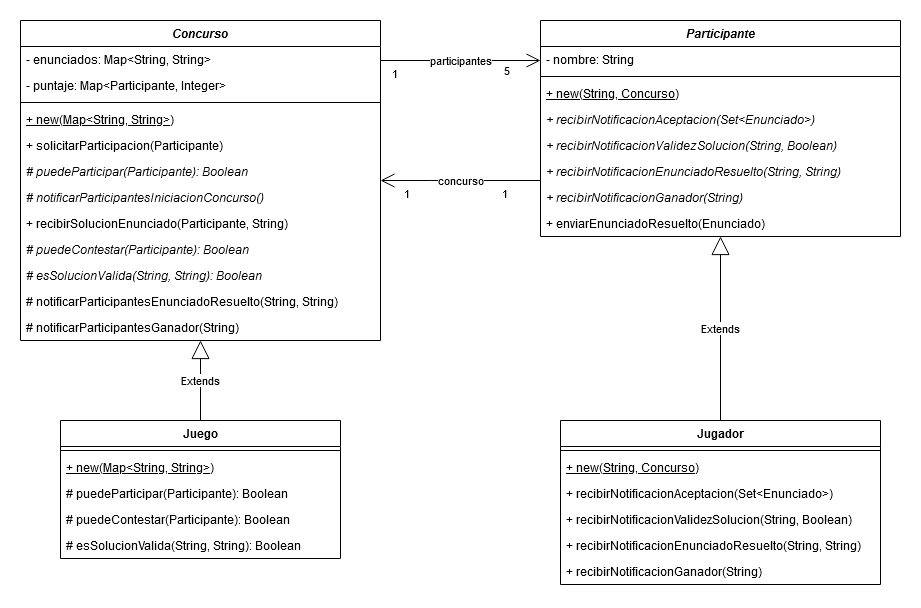

The diagram above was exported from draw.io. Its source (the exported page's mxGraphModel, read from the mxfile embedded in the PNG):
<mxGraphModel dx="1422" dy="763" grid="1" gridSize="10" guides="1" tooltips="1" connect="1" arrows="1" fold="1" page="1" pageScale="1" pageWidth="1169" pageHeight="827" math="0" shadow="0">
  <root>
    <mxCell id="0" />
    <mxCell id="1" parent="0" />
    <mxCell id="FzK3x3ddPVPWeLu_HkQ8-15" value="participantes" style="endArrow=open;html=1;endSize=12;startArrow=none;startSize=14;startFill=0;edgeStyle=orthogonalEdgeStyle;rounded=0;" parent="1" source="FzK3x3ddPVPWeLu_HkQ8-1" target="FzK3x3ddPVPWeLu_HkQ8-5" edge="1">
      <mxGeometry relative="1" as="geometry">
        <mxPoint x="150" y="510" as="sourcePoint" />
        <mxPoint x="310" y="510" as="targetPoint" />
        <Array as="points">
          <mxPoint x="460" y="80" />
          <mxPoint x="460" y="80" />
        </Array>
      </mxGeometry>
    </mxCell>
    <mxCell id="FzK3x3ddPVPWeLu_HkQ8-16" value="1" style="edgeLabel;resizable=0;html=1;align=left;verticalAlign=top;" parent="FzK3x3ddPVPWeLu_HkQ8-15" connectable="0" vertex="1">
      <mxGeometry x="-1" relative="1" as="geometry">
        <mxPoint x="10" as="offset" />
      </mxGeometry>
    </mxCell>
    <mxCell id="FzK3x3ddPVPWeLu_HkQ8-17" value="5" style="edgeLabel;resizable=0;html=1;align=right;verticalAlign=top;" parent="FzK3x3ddPVPWeLu_HkQ8-15" connectable="0" vertex="1">
      <mxGeometry x="1" relative="1" as="geometry">
        <mxPoint x="-30" y="-3" as="offset" />
      </mxGeometry>
    </mxCell>
    <mxCell id="FzK3x3ddPVPWeLu_HkQ8-1" value="Concurso" style="swimlane;fontStyle=3;align=center;verticalAlign=top;childLayout=stackLayout;horizontal=1;startSize=26;horizontalStack=0;resizeParent=1;resizeParentMax=0;resizeLast=0;collapsible=1;marginBottom=0;" parent="1" vertex="1">
      <mxGeometry x="40" y="40" width="360" height="320" as="geometry" />
    </mxCell>
    <mxCell id="JIVKWexiil4aSx9BfqhQ-3" value="- enunciados: Map&lt;String, String&gt;" style="text;strokeColor=none;fillColor=none;align=left;verticalAlign=top;spacingLeft=4;spacingRight=4;overflow=hidden;rotatable=0;points=[[0,0.5],[1,0.5]];portConstraint=eastwest;" vertex="1" parent="FzK3x3ddPVPWeLu_HkQ8-1">
      <mxGeometry y="26" width="360" height="26" as="geometry" />
    </mxCell>
    <mxCell id="FzK3x3ddPVPWeLu_HkQ8-2" value="- puntaje: Map&lt;Participante, Integer&gt;" style="text;strokeColor=none;fillColor=none;align=left;verticalAlign=top;spacingLeft=4;spacingRight=4;overflow=hidden;rotatable=0;points=[[0,0.5],[1,0.5]];portConstraint=eastwest;" parent="FzK3x3ddPVPWeLu_HkQ8-1" vertex="1">
      <mxGeometry y="52" width="360" height="26" as="geometry" />
    </mxCell>
    <mxCell id="FzK3x3ddPVPWeLu_HkQ8-3" value="" style="line;strokeWidth=1;fillColor=none;align=left;verticalAlign=middle;spacingTop=-1;spacingLeft=3;spacingRight=3;rotatable=0;labelPosition=right;points=[];portConstraint=eastwest;" parent="FzK3x3ddPVPWeLu_HkQ8-1" vertex="1">
      <mxGeometry y="78" width="360" height="8" as="geometry" />
    </mxCell>
    <mxCell id="FzK3x3ddPVPWeLu_HkQ8-4" value="+ new(Map&lt;String, String&gt;)" style="text;strokeColor=none;fillColor=none;align=left;verticalAlign=top;spacingLeft=4;spacingRight=4;overflow=hidden;rotatable=0;points=[[0,0.5],[1,0.5]];portConstraint=eastwest;fontStyle=4" parent="FzK3x3ddPVPWeLu_HkQ8-1" vertex="1">
      <mxGeometry y="86" width="360" height="26" as="geometry" />
    </mxCell>
    <mxCell id="JIVKWexiil4aSx9BfqhQ-4" value="+ solicitarParticipacion(Participante)" style="text;strokeColor=none;fillColor=none;align=left;verticalAlign=top;spacingLeft=4;spacingRight=4;overflow=hidden;rotatable=0;points=[[0,0.5],[1,0.5]];portConstraint=eastwest;fontStyle=0" vertex="1" parent="FzK3x3ddPVPWeLu_HkQ8-1">
      <mxGeometry y="112" width="360" height="26" as="geometry" />
    </mxCell>
    <mxCell id="JIVKWexiil4aSx9BfqhQ-1" value="# puedeParticipar(Participante): Boolean" style="text;strokeColor=none;fillColor=none;align=left;verticalAlign=top;spacingLeft=4;spacingRight=4;overflow=hidden;rotatable=0;points=[[0,0.5],[1,0.5]];portConstraint=eastwest;fontStyle=2" vertex="1" parent="FzK3x3ddPVPWeLu_HkQ8-1">
      <mxGeometry y="138" width="360" height="26" as="geometry" />
    </mxCell>
    <mxCell id="JIVKWexiil4aSx9BfqhQ-29" value="# notificarParticipantesIniciacionConcurso()" style="text;strokeColor=none;fillColor=none;align=left;verticalAlign=top;spacingLeft=4;spacingRight=4;overflow=hidden;rotatable=0;points=[[0,0.5],[1,0.5]];portConstraint=eastwest;fontStyle=2" vertex="1" parent="FzK3x3ddPVPWeLu_HkQ8-1">
      <mxGeometry y="164" width="360" height="26" as="geometry" />
    </mxCell>
    <mxCell id="FzK3x3ddPVPWeLu_HkQ8-32" value="+ recibirSolucionEnunciado(Participante, String)" style="text;strokeColor=none;fillColor=none;align=left;verticalAlign=top;spacingLeft=4;spacingRight=4;overflow=hidden;rotatable=0;points=[[0,0.5],[1,0.5]];portConstraint=eastwest;fontStyle=0" parent="FzK3x3ddPVPWeLu_HkQ8-1" vertex="1">
      <mxGeometry y="190" width="360" height="26" as="geometry" />
    </mxCell>
    <mxCell id="FzK3x3ddPVPWeLu_HkQ8-33" value="# puedeContestar(Participante): Boolean" style="text;strokeColor=none;fillColor=none;align=left;verticalAlign=top;spacingLeft=4;spacingRight=4;overflow=hidden;rotatable=0;points=[[0,0.5],[1,0.5]];portConstraint=eastwest;fontStyle=2" parent="FzK3x3ddPVPWeLu_HkQ8-1" vertex="1">
      <mxGeometry y="216" width="360" height="26" as="geometry" />
    </mxCell>
    <mxCell id="FzK3x3ddPVPWeLu_HkQ8-34" value="# esSolucionValida(String, String): Boolean" style="text;strokeColor=none;fillColor=none;align=left;verticalAlign=top;spacingLeft=4;spacingRight=4;overflow=hidden;rotatable=0;points=[[0,0.5],[1,0.5]];portConstraint=eastwest;fontStyle=2" parent="FzK3x3ddPVPWeLu_HkQ8-1" vertex="1">
      <mxGeometry y="242" width="360" height="26" as="geometry" />
    </mxCell>
    <mxCell id="FzK3x3ddPVPWeLu_HkQ8-35" value="# notificarParticipantesEnunciadoResuelto(String, String)" style="text;strokeColor=none;fillColor=none;align=left;verticalAlign=top;spacingLeft=4;spacingRight=4;overflow=hidden;rotatable=0;points=[[0,0.5],[1,0.5]];portConstraint=eastwest;" parent="FzK3x3ddPVPWeLu_HkQ8-1" vertex="1">
      <mxGeometry y="268" width="360" height="26" as="geometry" />
    </mxCell>
    <mxCell id="FzK3x3ddPVPWeLu_HkQ8-45" value="# notificarParticipantesGanador(String)" style="text;strokeColor=none;fillColor=none;align=left;verticalAlign=top;spacingLeft=4;spacingRight=4;overflow=hidden;rotatable=0;points=[[0,0.5],[1,0.5]];portConstraint=eastwest;" parent="FzK3x3ddPVPWeLu_HkQ8-1" vertex="1">
      <mxGeometry y="294" width="360" height="26" as="geometry" />
    </mxCell>
    <mxCell id="JIVKWexiil4aSx9BfqhQ-9" value="Juego" style="swimlane;fontStyle=1;align=center;verticalAlign=top;childLayout=stackLayout;horizontal=1;startSize=26;horizontalStack=0;resizeParent=1;resizeParentMax=0;resizeLast=0;collapsible=1;marginBottom=0;" vertex="1" parent="1">
      <mxGeometry x="80" y="440" width="280" height="138" as="geometry" />
    </mxCell>
    <mxCell id="JIVKWexiil4aSx9BfqhQ-12" value="" style="line;strokeWidth=1;fillColor=none;align=left;verticalAlign=middle;spacingTop=-1;spacingLeft=3;spacingRight=3;rotatable=0;labelPosition=right;points=[];portConstraint=eastwest;" vertex="1" parent="JIVKWexiil4aSx9BfqhQ-9">
      <mxGeometry y="26" width="280" height="8" as="geometry" />
    </mxCell>
    <mxCell id="JIVKWexiil4aSx9BfqhQ-13" value="+ new(Map&lt;String, String&gt;)" style="text;strokeColor=none;fillColor=none;align=left;verticalAlign=top;spacingLeft=4;spacingRight=4;overflow=hidden;rotatable=0;points=[[0,0.5],[1,0.5]];portConstraint=eastwest;fontStyle=4" vertex="1" parent="JIVKWexiil4aSx9BfqhQ-9">
      <mxGeometry y="34" width="280" height="26" as="geometry" />
    </mxCell>
    <mxCell id="JIVKWexiil4aSx9BfqhQ-15" value="# puedeParticipar(Participante): Boolean" style="text;strokeColor=none;fillColor=none;align=left;verticalAlign=top;spacingLeft=4;spacingRight=4;overflow=hidden;rotatable=0;points=[[0,0.5],[1,0.5]];portConstraint=eastwest;fontStyle=0" vertex="1" parent="JIVKWexiil4aSx9BfqhQ-9">
      <mxGeometry y="60" width="280" height="26" as="geometry" />
    </mxCell>
    <mxCell id="JIVKWexiil4aSx9BfqhQ-17" value="# puedeContestar(Participante): Boolean" style="text;strokeColor=none;fillColor=none;align=left;verticalAlign=top;spacingLeft=4;spacingRight=4;overflow=hidden;rotatable=0;points=[[0,0.5],[1,0.5]];portConstraint=eastwest;fontStyle=0" vertex="1" parent="JIVKWexiil4aSx9BfqhQ-9">
      <mxGeometry y="86" width="280" height="26" as="geometry" />
    </mxCell>
    <mxCell id="JIVKWexiil4aSx9BfqhQ-18" value="# esSolucionValida(String, String): Boolean" style="text;strokeColor=none;fillColor=none;align=left;verticalAlign=top;spacingLeft=4;spacingRight=4;overflow=hidden;rotatable=0;points=[[0,0.5],[1,0.5]];portConstraint=eastwest;fontStyle=0" vertex="1" parent="JIVKWexiil4aSx9BfqhQ-9">
      <mxGeometry y="112" width="280" height="26" as="geometry" />
    </mxCell>
    <mxCell id="JIVKWexiil4aSx9BfqhQ-21" value="Extends" style="endArrow=block;endSize=16;endFill=0;html=1;edgeStyle=orthogonalEdgeStyle;rounded=0;" edge="1" parent="1" source="JIVKWexiil4aSx9BfqhQ-9" target="FzK3x3ddPVPWeLu_HkQ8-1">
      <mxGeometry width="160" relative="1" as="geometry">
        <mxPoint x="90" y="390" as="sourcePoint" />
        <mxPoint x="250" y="390" as="targetPoint" />
      </mxGeometry>
    </mxCell>
    <mxCell id="JIVKWexiil4aSx9BfqhQ-22" value="concurso" style="endArrow=open;html=1;endSize=12;startArrow=none;startSize=14;startFill=0;edgeStyle=orthogonalEdgeStyle;rounded=0;" edge="1" parent="1" source="FzK3x3ddPVPWeLu_HkQ8-5" target="FzK3x3ddPVPWeLu_HkQ8-1">
      <mxGeometry relative="1" as="geometry">
        <mxPoint x="600" y="350" as="sourcePoint" />
        <mxPoint x="760" y="350" as="targetPoint" />
        <Array as="points">
          <mxPoint x="450" y="200" />
          <mxPoint x="450" y="200" />
        </Array>
      </mxGeometry>
    </mxCell>
    <mxCell id="JIVKWexiil4aSx9BfqhQ-23" value="1" style="edgeLabel;resizable=0;html=1;align=left;verticalAlign=top;" connectable="0" vertex="1" parent="JIVKWexiil4aSx9BfqhQ-22">
      <mxGeometry x="-1" relative="1" as="geometry">
        <mxPoint x="-40" as="offset" />
      </mxGeometry>
    </mxCell>
    <mxCell id="JIVKWexiil4aSx9BfqhQ-24" value="1" style="edgeLabel;resizable=0;html=1;align=right;verticalAlign=top;" connectable="0" vertex="1" parent="JIVKWexiil4aSx9BfqhQ-22">
      <mxGeometry x="1" relative="1" as="geometry">
        <mxPoint x="30" as="offset" />
      </mxGeometry>
    </mxCell>
    <mxCell id="JIVKWexiil4aSx9BfqhQ-40" value="Extends" style="endArrow=block;endSize=16;endFill=0;html=1;edgeStyle=orthogonalEdgeStyle;rounded=0;" edge="1" parent="1" source="JIVKWexiil4aSx9BfqhQ-30" target="FzK3x3ddPVPWeLu_HkQ8-5">
      <mxGeometry width="160" relative="1" as="geometry">
        <mxPoint x="570" y="360" as="sourcePoint" />
        <mxPoint x="730" y="360" as="targetPoint" />
      </mxGeometry>
    </mxCell>
    <mxCell id="FzK3x3ddPVPWeLu_HkQ8-5" value="Participante" style="swimlane;fontStyle=3;align=center;verticalAlign=top;childLayout=stackLayout;horizontal=1;startSize=26;horizontalStack=0;resizeParent=1;resizeParentMax=0;resizeLast=0;collapsible=1;marginBottom=0;" parent="1" vertex="1">
      <mxGeometry x="560" y="40" width="360" height="216" as="geometry" />
    </mxCell>
    <mxCell id="FzK3x3ddPVPWeLu_HkQ8-6" value="- nombre: String" style="text;strokeColor=none;fillColor=none;align=left;verticalAlign=top;spacingLeft=4;spacingRight=4;overflow=hidden;rotatable=0;points=[[0,0.5],[1,0.5]];portConstraint=eastwest;" parent="FzK3x3ddPVPWeLu_HkQ8-5" vertex="1">
      <mxGeometry y="26" width="360" height="26" as="geometry" />
    </mxCell>
    <mxCell id="FzK3x3ddPVPWeLu_HkQ8-7" value="" style="line;strokeWidth=1;fillColor=none;align=left;verticalAlign=middle;spacingTop=-1;spacingLeft=3;spacingRight=3;rotatable=0;labelPosition=right;points=[];portConstraint=eastwest;" parent="FzK3x3ddPVPWeLu_HkQ8-5" vertex="1">
      <mxGeometry y="52" width="360" height="8" as="geometry" />
    </mxCell>
    <mxCell id="FzK3x3ddPVPWeLu_HkQ8-8" value="+ new(String, Concurso)" style="text;strokeColor=none;fillColor=none;align=left;verticalAlign=top;spacingLeft=4;spacingRight=4;overflow=hidden;rotatable=0;points=[[0,0.5],[1,0.5]];portConstraint=eastwest;fontStyle=4" parent="FzK3x3ddPVPWeLu_HkQ8-5" vertex="1">
      <mxGeometry y="60" width="360" height="26" as="geometry" />
    </mxCell>
    <mxCell id="FzK3x3ddPVPWeLu_HkQ8-31" value="+ recibirNotificacionAceptacion(Set&lt;Enunciado&gt;)" style="text;strokeColor=none;fillColor=none;align=left;verticalAlign=top;spacingLeft=4;spacingRight=4;overflow=hidden;rotatable=0;points=[[0,0.5],[1,0.5]];portConstraint=eastwest;fontStyle=2" parent="FzK3x3ddPVPWeLu_HkQ8-5" vertex="1">
      <mxGeometry y="86" width="360" height="26" as="geometry" />
    </mxCell>
    <mxCell id="FzK3x3ddPVPWeLu_HkQ8-38" value="+ recibirNotificacionValidezSolucion(String, Boolean)" style="text;strokeColor=none;fillColor=none;align=left;verticalAlign=top;spacingLeft=4;spacingRight=4;overflow=hidden;rotatable=0;points=[[0,0.5],[1,0.5]];portConstraint=eastwest;fontStyle=2" parent="FzK3x3ddPVPWeLu_HkQ8-5" vertex="1">
      <mxGeometry y="112" width="360" height="26" as="geometry" />
    </mxCell>
    <mxCell id="FzK3x3ddPVPWeLu_HkQ8-48" value="+ recibirNotificacionEnunciadoResuelto(String, String)" style="text;strokeColor=none;fillColor=none;align=left;verticalAlign=top;spacingLeft=4;spacingRight=4;overflow=hidden;rotatable=0;points=[[0,0.5],[1,0.5]];portConstraint=eastwest;fontStyle=2" parent="FzK3x3ddPVPWeLu_HkQ8-5" vertex="1">
      <mxGeometry y="138" width="360" height="26" as="geometry" />
    </mxCell>
    <mxCell id="FzK3x3ddPVPWeLu_HkQ8-46" value="+ recibirNotificacionGanador(String)" style="text;strokeColor=none;fillColor=none;align=left;verticalAlign=top;spacingLeft=4;spacingRight=4;overflow=hidden;rotatable=0;points=[[0,0.5],[1,0.5]];portConstraint=eastwest;fontStyle=2" parent="FzK3x3ddPVPWeLu_HkQ8-5" vertex="1">
      <mxGeometry y="164" width="360" height="26" as="geometry" />
    </mxCell>
    <mxCell id="FzK3x3ddPVPWeLu_HkQ8-30" value="+ enviarEnunciadoResuelto(Enunciado)" style="text;strokeColor=none;fillColor=none;align=left;verticalAlign=top;spacingLeft=4;spacingRight=4;overflow=hidden;rotatable=0;points=[[0,0.5],[1,0.5]];portConstraint=eastwest;fontStyle=0" parent="FzK3x3ddPVPWeLu_HkQ8-5" vertex="1">
      <mxGeometry y="190" width="360" height="26" as="geometry" />
    </mxCell>
    <mxCell id="JIVKWexiil4aSx9BfqhQ-30" value="Jugador" style="swimlane;fontStyle=1;align=center;verticalAlign=top;childLayout=stackLayout;horizontal=1;startSize=26;horizontalStack=0;resizeParent=1;resizeParentMax=0;resizeLast=0;collapsible=1;marginBottom=0;" vertex="1" parent="1">
      <mxGeometry x="580" y="440" width="320" height="164" as="geometry" />
    </mxCell>
    <mxCell id="JIVKWexiil4aSx9BfqhQ-32" value="" style="line;strokeWidth=1;fillColor=none;align=left;verticalAlign=middle;spacingTop=-1;spacingLeft=3;spacingRight=3;rotatable=0;labelPosition=right;points=[];portConstraint=eastwest;" vertex="1" parent="JIVKWexiil4aSx9BfqhQ-30">
      <mxGeometry y="26" width="320" height="8" as="geometry" />
    </mxCell>
    <mxCell id="JIVKWexiil4aSx9BfqhQ-33" value="+ new(String, Concurso)" style="text;strokeColor=none;fillColor=none;align=left;verticalAlign=top;spacingLeft=4;spacingRight=4;overflow=hidden;rotatable=0;points=[[0,0.5],[1,0.5]];portConstraint=eastwest;fontStyle=4" vertex="1" parent="JIVKWexiil4aSx9BfqhQ-30">
      <mxGeometry y="34" width="320" height="26" as="geometry" />
    </mxCell>
    <mxCell id="JIVKWexiil4aSx9BfqhQ-34" value="+ recibirNotificacionAceptacion(Set&lt;Enunciado&gt;)" style="text;strokeColor=none;fillColor=none;align=left;verticalAlign=top;spacingLeft=4;spacingRight=4;overflow=hidden;rotatable=0;points=[[0,0.5],[1,0.5]];portConstraint=eastwest;fontStyle=0" vertex="1" parent="JIVKWexiil4aSx9BfqhQ-30">
      <mxGeometry y="60" width="320" height="26" as="geometry" />
    </mxCell>
    <mxCell id="JIVKWexiil4aSx9BfqhQ-35" value="+ recibirNotificacionValidezSolucion(String, Boolean)" style="text;strokeColor=none;fillColor=none;align=left;verticalAlign=top;spacingLeft=4;spacingRight=4;overflow=hidden;rotatable=0;points=[[0,0.5],[1,0.5]];portConstraint=eastwest;fontStyle=0" vertex="1" parent="JIVKWexiil4aSx9BfqhQ-30">
      <mxGeometry y="86" width="320" height="26" as="geometry" />
    </mxCell>
    <mxCell id="JIVKWexiil4aSx9BfqhQ-36" value="+ recibirNotificacionEnunciadoResuelto(String, String)" style="text;strokeColor=none;fillColor=none;align=left;verticalAlign=top;spacingLeft=4;spacingRight=4;overflow=hidden;rotatable=0;points=[[0,0.5],[1,0.5]];portConstraint=eastwest;fontStyle=0" vertex="1" parent="JIVKWexiil4aSx9BfqhQ-30">
      <mxGeometry y="112" width="320" height="26" as="geometry" />
    </mxCell>
    <mxCell id="JIVKWexiil4aSx9BfqhQ-37" value="+ recibirNotificacionGanador(String)" style="text;strokeColor=none;fillColor=none;align=left;verticalAlign=top;spacingLeft=4;spacingRight=4;overflow=hidden;rotatable=0;points=[[0,0.5],[1,0.5]];portConstraint=eastwest;fontStyle=0" vertex="1" parent="JIVKWexiil4aSx9BfqhQ-30">
      <mxGeometry y="138" width="320" height="26" as="geometry" />
    </mxCell>
  </root>
</mxGraphModel>